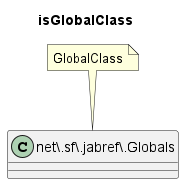

The diagram above was rendered by PlantUML. Its source (embedded in the PNG):
@startuml isGlobalClass
title isGlobalClass
class "net\\.sf\\.jabref\\.Globals" as class {
}
note "GlobalClass" as GlobalClass
GlobalClass .. class
@enduml